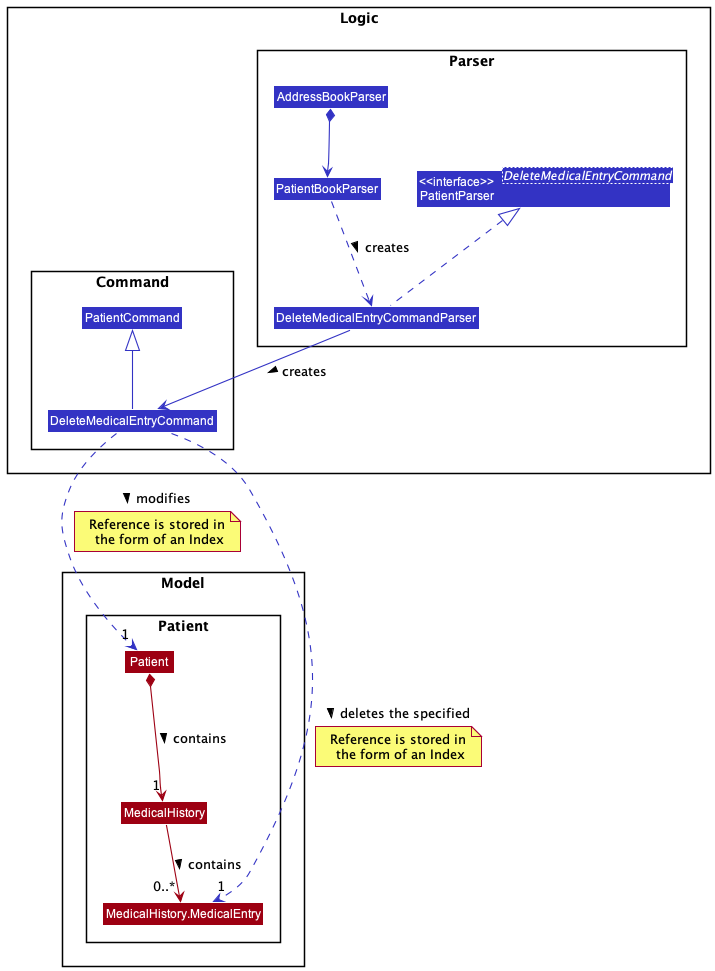

The diagram above was rendered by PlantUML. Its source (embedded in the PNG):
@startuml
!include style.puml
skinparam arrowThickness 1.1
skinparam arrowColor LOGIC_COLOR

Package Model {
Package Patient {
class Patient MODEL_COLOR {
}
class MedicalHistory MODEL_COLOR {
}
class MedicalHistory.MedicalEntry MODEL_COLOR {
}
}
}
Patient *-down-> "1"MedicalHistory MODEL_COLOR : contains >
MedicalHistory --> "0..*" MedicalHistory.MedicalEntry MODEL_COLOR : contains >

Package Logic <<Rectangle>> {

Package Parser {
class DeleteMedicalEntryCommandParser LOGIC_COLOR {
}
class "<<interface>>\nPatientParser" as PatientParser<DeleteMedicalEntryCommand> LOGIC_COLOR {
}
class PatientBookParser LOGIC_COLOR {
}
class AddressBookParser LOGIC_COLOR {
}
}

DeleteMedicalEntryCommandParser -up[dashed]-|> PatientParser
AddressBookParser *--> PatientBookParser
PatientBookParser -[dashed]-> DeleteMedicalEntryCommandParser : creates >

Package Command {
class PatientCommand LOGIC_COLOR {
}
class DeleteMedicalEntryCommand LOGIC_COLOR {
}
}
}

DeleteMedicalEntryCommand -up-|> PatientCommand

DeleteMedicalEntryCommandParser -down-> DeleteMedicalEntryCommand : creates >
DeleteMedicalEntryCommand -[dashed]-> "1"MedicalHistory.MedicalEntry : deletes the specified >
note bottom on link: Reference is stored in\n the form of an Index
DeleteMedicalEntryCommand -[dashed]-> "1"Patient : modifies >
note bottom on link: Reference is stored in\n the form of an Index



@enduml